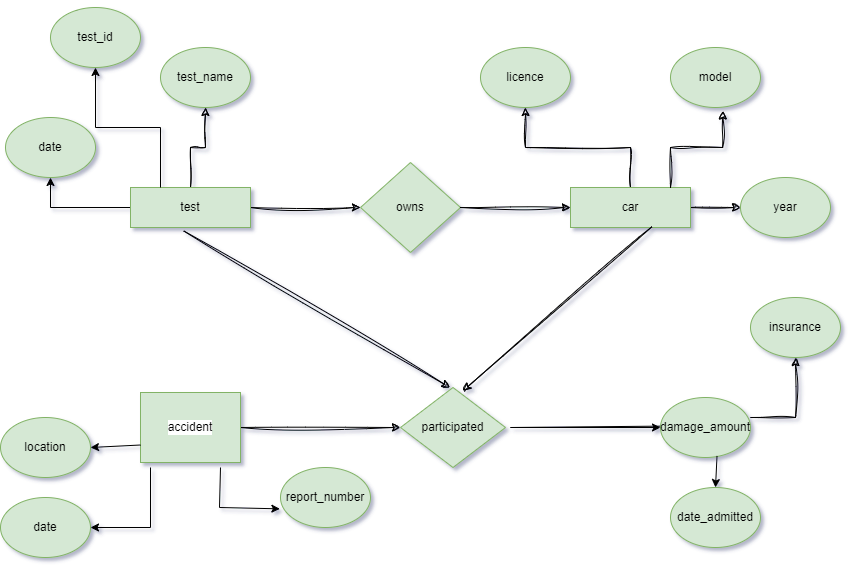

The diagram above was exported from draw.io. Its source (the exported page's mxGraphModel, read from the mxfile embedded in the PNG):
<mxGraphModel dx="1964" dy="593" grid="1" gridSize="10" guides="1" tooltips="1" connect="1" arrows="1" fold="1" page="1" pageScale="1" pageWidth="850" pageHeight="1100" background="#FFFFFF" math="0" shadow="1">
  <root>
    <mxCell id="0" />
    <mxCell id="1" parent="0" />
    <mxCell id="_qUMdvfQY2X4v08q-_oB-57" value="" style="edgeStyle=orthogonalEdgeStyle;rounded=0;orthogonalLoop=1;jettySize=auto;html=1;exitX=0.25;exitY=0;exitDx=0;exitDy=0;" edge="1" parent="1" source="_qUMdvfQY2X4v08q-_oB-21">
      <mxGeometry relative="1" as="geometry">
        <mxPoint x="155" y="370" as="sourcePoint" />
        <mxPoint x="90" y="260" as="targetPoint" />
      </mxGeometry>
    </mxCell>
    <mxCell id="_qUMdvfQY2X4v08q-_oB-58" value="" style="edgeStyle=orthogonalEdgeStyle;rounded=0;orthogonalLoop=1;jettySize=auto;html=1;" edge="1" parent="1" source="_qUMdvfQY2X4v08q-_oB-1" target="_qUMdvfQY2X4v08q-_oB-20">
      <mxGeometry relative="1" as="geometry" />
    </mxCell>
    <mxCell id="_qUMdvfQY2X4v08q-_oB-114" value="" style="edgeStyle=orthogonalEdgeStyle;rounded=0;sketch=1;hachureGap=4;jiggle=2;curveFitting=1;orthogonalLoop=1;jettySize=auto;html=1;" edge="1" parent="1" source="_qUMdvfQY2X4v08q-_oB-1" target="_qUMdvfQY2X4v08q-_oB-22">
      <mxGeometry relative="1" as="geometry" />
    </mxCell>
    <mxCell id="_qUMdvfQY2X4v08q-_oB-115" value="" style="edgeStyle=orthogonalEdgeStyle;rounded=0;sketch=1;hachureGap=4;jiggle=2;curveFitting=1;orthogonalLoop=1;jettySize=auto;html=1;" edge="1" parent="1" source="_qUMdvfQY2X4v08q-_oB-1" target="_qUMdvfQY2X4v08q-_oB-78">
      <mxGeometry relative="1" as="geometry" />
    </mxCell>
    <mxCell id="_qUMdvfQY2X4v08q-_oB-1" value="test" style="rounded=0;whiteSpace=wrap;html=1;fillColor=#d5e8d4;strokeColor=#82b366;" vertex="1" parent="1">
      <mxGeometry x="120" y="440" width="120" height="40" as="geometry" />
    </mxCell>
    <mxCell id="_qUMdvfQY2X4v08q-_oB-92" style="edgeStyle=orthogonalEdgeStyle;rounded=0;sketch=1;hachureGap=4;jiggle=2;curveFitting=1;orthogonalLoop=1;jettySize=auto;html=1;exitX=1;exitY=0.5;exitDx=0;exitDy=0;entryX=0;entryY=0.5;entryDx=0;entryDy=0;" edge="1" parent="1" source="_qUMdvfQY2X4v08q-_oB-3" target="_qUMdvfQY2X4v08q-_oB-24">
      <mxGeometry relative="1" as="geometry">
        <mxPoint x="240" y="680" as="sourcePoint" />
      </mxGeometry>
    </mxCell>
    <mxCell id="_qUMdvfQY2X4v08q-_oB-3" value="accident" style="rounded=0;whiteSpace=wrap;html=1;labelBackgroundColor=#FFFFFF;fillColor=#d5e8d4;strokeColor=#82b366;" vertex="1" parent="1">
      <mxGeometry x="130" y="645" width="100" height="70" as="geometry" />
    </mxCell>
    <mxCell id="_qUMdvfQY2X4v08q-_oB-11" value="date" style="ellipse;whiteSpace=wrap;html=1;fillColor=#d5e8d4;strokeColor=#82b366;" vertex="1" parent="1">
      <mxGeometry x="-10" y="750" width="90" height="60" as="geometry" />
    </mxCell>
    <mxCell id="_qUMdvfQY2X4v08q-_oB-12" value="location" style="ellipse;whiteSpace=wrap;html=1;fillColor=#d5e8d4;strokeColor=#82b366;" vertex="1" parent="1">
      <mxGeometry x="-10" y="670" width="90" height="60" as="geometry" />
    </mxCell>
    <mxCell id="_qUMdvfQY2X4v08q-_oB-14" value="report_number" style="ellipse;whiteSpace=wrap;html=1;fillColor=#d5e8d4;strokeColor=#82b366;" vertex="1" parent="1">
      <mxGeometry x="270" y="720" width="90" height="60" as="geometry" />
    </mxCell>
    <mxCell id="_qUMdvfQY2X4v08q-_oB-20" value="date" style="ellipse;whiteSpace=wrap;html=1;fillColor=#d5e8d4;strokeColor=#82b366;" vertex="1" parent="1">
      <mxGeometry x="-5" y="370" width="90" height="60" as="geometry" />
    </mxCell>
    <mxCell id="_qUMdvfQY2X4v08q-_oB-22" value="test_name" style="ellipse;whiteSpace=wrap;html=1;fillColor=#d5e8d4;strokeColor=#82b366;" vertex="1" parent="1">
      <mxGeometry x="150" y="300" width="90" height="60" as="geometry" />
    </mxCell>
    <mxCell id="_qUMdvfQY2X4v08q-_oB-116" style="edgeStyle=orthogonalEdgeStyle;rounded=0;sketch=1;hachureGap=4;jiggle=2;curveFitting=1;orthogonalLoop=1;jettySize=auto;html=1;" edge="1" parent="1">
      <mxGeometry relative="1" as="geometry">
        <mxPoint x="443" y="720" as="targetPoint" />
        <mxPoint x="443" y="720" as="sourcePoint" />
      </mxGeometry>
    </mxCell>
    <mxCell id="_qUMdvfQY2X4v08q-_oB-24" value="participated" style="rhombus;whiteSpace=wrap;html=1;fillColor=#d5e8d4;strokeColor=#82b366;" vertex="1" parent="1">
      <mxGeometry x="390" y="640" width="105" height="80" as="geometry" />
    </mxCell>
    <mxCell id="_qUMdvfQY2X4v08q-_oB-45" value="" style="endArrow=classic;html=1;rounded=0;exitX=0.75;exitY=1;exitDx=0;exitDy=0;entryX=-0.007;entryY=0.689;entryDx=0;entryDy=0;entryPerimeter=0;" edge="1" parent="1" target="_qUMdvfQY2X4v08q-_oB-14">
      <mxGeometry width="50" height="50" relative="1" as="geometry">
        <mxPoint x="210" y="720" as="sourcePoint" />
        <mxPoint x="285" y="610" as="targetPoint" />
        <Array as="points">
          <mxPoint x="209" y="760" />
        </Array>
      </mxGeometry>
    </mxCell>
    <mxCell id="_qUMdvfQY2X4v08q-_oB-47" value="" style="endArrow=classic;html=1;rounded=0;entryX=1;entryY=0.5;entryDx=0;entryDy=0;exitX=0;exitY=0.75;exitDx=0;exitDy=0;" edge="1" parent="1" source="_qUMdvfQY2X4v08q-_oB-3" target="_qUMdvfQY2X4v08q-_oB-12">
      <mxGeometry width="50" height="50" relative="1" as="geometry">
        <mxPoint x="120" y="700" as="sourcePoint" />
        <mxPoint x="90" y="630" as="targetPoint" />
        <Array as="points" />
      </mxGeometry>
    </mxCell>
    <mxCell id="_qUMdvfQY2X4v08q-_oB-48" value="" style="endArrow=classic;html=1;rounded=0;entryX=1;entryY=0.5;entryDx=0;entryDy=0;" edge="1" parent="1" target="_qUMdvfQY2X4v08q-_oB-11">
      <mxGeometry width="50" height="50" relative="1" as="geometry">
        <mxPoint x="140" y="720" as="sourcePoint" />
        <mxPoint x="90" y="710" as="targetPoint" />
        <Array as="points">
          <mxPoint x="140" y="780" />
        </Array>
      </mxGeometry>
    </mxCell>
    <mxCell id="_qUMdvfQY2X4v08q-_oB-69" value="" style="endArrow=classic;html=1;rounded=0;exitX=0.006;exitY=0.394;exitDx=0;exitDy=0;exitPerimeter=0;" edge="1" parent="1">
      <mxGeometry width="50" height="50" relative="1" as="geometry">
        <mxPoint x="650.7199999999998" y="678.6400000000001" as="sourcePoint" />
        <mxPoint x="650" y="680" as="targetPoint" />
        <Array as="points">
          <mxPoint x="500" y="680" />
        </Array>
      </mxGeometry>
    </mxCell>
    <mxCell id="_qUMdvfQY2X4v08q-_oB-78" value="owns" style="rhombus;whiteSpace=wrap;html=1;fillColor=#d5e8d4;strokeColor=#82b366;" vertex="1" parent="1">
      <mxGeometry x="350" y="415" width="100" height="90" as="geometry" />
    </mxCell>
    <mxCell id="_qUMdvfQY2X4v08q-_oB-93" value="damage_amount" style="ellipse;whiteSpace=wrap;html=1;fillColor=#d5e8d4;strokeColor=#82b366;" vertex="1" parent="1">
      <mxGeometry x="650" y="650" width="90" height="60" as="geometry" />
    </mxCell>
    <mxCell id="_qUMdvfQY2X4v08q-_oB-94" value="insurance" style="ellipse;whiteSpace=wrap;html=1;fillColor=#d5e8d4;strokeColor=#82b366;" vertex="1" parent="1">
      <mxGeometry x="740" y="550" width="90" height="60" as="geometry" />
    </mxCell>
    <mxCell id="_qUMdvfQY2X4v08q-_oB-95" value="date_admitted" style="ellipse;whiteSpace=wrap;html=1;fillColor=#d5e8d4;strokeColor=#82b366;" vertex="1" parent="1">
      <mxGeometry x="660" y="740" width="90" height="60" as="geometry" />
    </mxCell>
    <mxCell id="_qUMdvfQY2X4v08q-_oB-97" value="" style="endArrow=classic;html=1;rounded=0;entryX=0.5;entryY=0;entryDx=0;entryDy=0;exitX=0.628;exitY=0.974;exitDx=0;exitDy=0;exitPerimeter=0;" edge="1" parent="1" source="_qUMdvfQY2X4v08q-_oB-93" target="_qUMdvfQY2X4v08q-_oB-95">
      <mxGeometry width="50" height="50" relative="1" as="geometry">
        <mxPoint x="700" y="720" as="sourcePoint" />
        <mxPoint x="730" y="790" as="targetPoint" />
        <Array as="points" />
      </mxGeometry>
    </mxCell>
    <mxCell id="_qUMdvfQY2X4v08q-_oB-113" value="" style="edgeStyle=orthogonalEdgeStyle;rounded=0;orthogonalLoop=1;jettySize=auto;html=1;exitX=0.25;exitY=0;exitDx=0;exitDy=0;" edge="1" parent="1" source="_qUMdvfQY2X4v08q-_oB-1" target="_qUMdvfQY2X4v08q-_oB-21">
      <mxGeometry relative="1" as="geometry">
        <mxPoint x="160" y="440" as="sourcePoint" />
        <mxPoint x="90" y="260" as="targetPoint" />
      </mxGeometry>
    </mxCell>
    <mxCell id="_qUMdvfQY2X4v08q-_oB-21" value="test_id" style="ellipse;whiteSpace=wrap;html=1;fillColor=#d5e8d4;strokeColor=#82b366;" vertex="1" parent="1">
      <mxGeometry x="40" y="260" width="90" height="60" as="geometry" />
    </mxCell>
    <mxCell id="_qUMdvfQY2X4v08q-_oB-117" value="" style="endArrow=classic;html=1;rounded=0;sketch=1;hachureGap=4;jiggle=2;curveFitting=1;entryX=0.5;entryY=1;entryDx=0;entryDy=0;" edge="1" parent="1" target="_qUMdvfQY2X4v08q-_oB-94">
      <mxGeometry width="50" height="50" relative="1" as="geometry">
        <mxPoint x="740" y="670" as="sourcePoint" />
        <mxPoint x="790" y="620" as="targetPoint" />
        <Array as="points">
          <mxPoint x="785" y="670" />
        </Array>
      </mxGeometry>
    </mxCell>
    <mxCell id="_qUMdvfQY2X4v08q-_oB-120" value="" style="edgeStyle=orthogonalEdgeStyle;rounded=0;sketch=1;hachureGap=4;jiggle=2;curveFitting=1;orthogonalLoop=1;jettySize=auto;html=1;" edge="1" parent="1" source="_qUMdvfQY2X4v08q-_oB-118" target="_qUMdvfQY2X4v08q-_oB-119">
      <mxGeometry relative="1" as="geometry" />
    </mxCell>
    <mxCell id="_qUMdvfQY2X4v08q-_oB-122" value="" style="edgeStyle=orthogonalEdgeStyle;rounded=0;sketch=1;hachureGap=4;jiggle=2;curveFitting=1;orthogonalLoop=1;jettySize=auto;html=1;" edge="1" parent="1" source="_qUMdvfQY2X4v08q-_oB-118" target="_qUMdvfQY2X4v08q-_oB-121">
      <mxGeometry relative="1" as="geometry" />
    </mxCell>
    <mxCell id="_qUMdvfQY2X4v08q-_oB-118" value="car" style="rounded=0;whiteSpace=wrap;html=1;fillColor=#d5e8d4;strokeColor=#82b366;" vertex="1" parent="1">
      <mxGeometry x="560" y="440" width="120" height="40" as="geometry" />
    </mxCell>
    <mxCell id="_qUMdvfQY2X4v08q-_oB-119" value="licence" style="ellipse;whiteSpace=wrap;html=1;fillColor=#d5e8d4;strokeColor=#82b366;" vertex="1" parent="1">
      <mxGeometry x="470" y="300" width="90" height="60" as="geometry" />
    </mxCell>
    <mxCell id="_qUMdvfQY2X4v08q-_oB-121" value="year" style="ellipse;whiteSpace=wrap;html=1;fillColor=#d5e8d4;strokeColor=#82b366;" vertex="1" parent="1">
      <mxGeometry x="730" y="430" width="90" height="60" as="geometry" />
    </mxCell>
    <mxCell id="_qUMdvfQY2X4v08q-_oB-123" value="model" style="ellipse;whiteSpace=wrap;html=1;fillColor=#d5e8d4;strokeColor=#82b366;" vertex="1" parent="1">
      <mxGeometry x="660" y="300" width="90" height="60" as="geometry" />
    </mxCell>
    <mxCell id="_qUMdvfQY2X4v08q-_oB-124" value="" style="endArrow=classic;html=1;rounded=0;sketch=1;hachureGap=4;jiggle=2;curveFitting=1;entryX=0.582;entryY=1.057;entryDx=0;entryDy=0;entryPerimeter=0;" edge="1" parent="1" target="_qUMdvfQY2X4v08q-_oB-123">
      <mxGeometry width="50" height="50" relative="1" as="geometry">
        <mxPoint x="660" y="440" as="sourcePoint" />
        <mxPoint x="710" y="390" as="targetPoint" />
        <Array as="points">
          <mxPoint x="660" y="400" />
          <mxPoint x="712" y="400" />
        </Array>
      </mxGeometry>
    </mxCell>
    <mxCell id="_qUMdvfQY2X4v08q-_oB-126" value="" style="endArrow=classic;html=1;rounded=0;sketch=1;hachureGap=4;jiggle=2;curveFitting=1;exitX=1;exitY=0.5;exitDx=0;exitDy=0;" edge="1" parent="1" source="_qUMdvfQY2X4v08q-_oB-78">
      <mxGeometry width="50" height="50" relative="1" as="geometry">
        <mxPoint x="510" y="510" as="sourcePoint" />
        <mxPoint x="560" y="460" as="targetPoint" />
      </mxGeometry>
    </mxCell>
    <mxCell id="_qUMdvfQY2X4v08q-_oB-127" value="" style="endArrow=classic;html=1;rounded=0;sketch=1;hachureGap=4;jiggle=2;curveFitting=1;exitX=0.443;exitY=1.085;exitDx=0;exitDy=0;exitPerimeter=0;" edge="1" parent="1" source="_qUMdvfQY2X4v08q-_oB-1">
      <mxGeometry width="50" height="50" relative="1" as="geometry">
        <mxPoint x="319.9999999999999" y="592.5999999999999" as="sourcePoint" />
        <mxPoint x="439.36" y="640" as="targetPoint" />
        <Array as="points" />
      </mxGeometry>
    </mxCell>
    <mxCell id="_qUMdvfQY2X4v08q-_oB-128" value="" style="endArrow=classic;html=1;rounded=0;sketch=1;hachureGap=4;jiggle=2;curveFitting=1;entryX=0.594;entryY=0.043;entryDx=0;entryDy=0;entryPerimeter=0;exitX=0.679;exitY=0.981;exitDx=0;exitDy=0;exitPerimeter=0;" edge="1" parent="1" source="_qUMdvfQY2X4v08q-_oB-118" target="_qUMdvfQY2X4v08q-_oB-24">
      <mxGeometry width="50" height="50" relative="1" as="geometry">
        <mxPoint x="590" y="560" as="sourcePoint" />
        <mxPoint x="640" y="510" as="targetPoint" />
        <Array as="points" />
      </mxGeometry>
    </mxCell>
  </root>
</mxGraphModel>